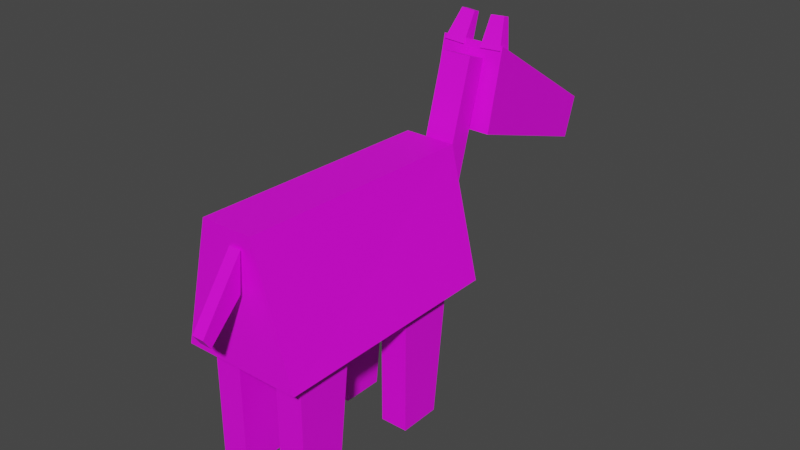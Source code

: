 # Source: turret-10.blend  (saved by Blender 3.0.42; exported with 4.5.12 LTS)
import bpy
from mathutils import Matrix  # noqa: F401  (used for matrix-valued properties, if any)

bpy.ops.wm.read_factory_settings(use_empty=True)
scene = bpy.context.scene
scene.name = 'Scene'

# ---- collections
col_body = bpy.data.collections.new('body'); scene.collection.children.link(col_body)
col_legs = bpy.data.collections.new('legs'); scene.collection.children.link(col_legs)

# ---- images (referenced by path relative to the original .blend; pixels are not part of the script)
import os
ASSET_DIR = os.environ.get("B2B_ASSET_DIR", "")  # directory of the original .blend (textures are referenced by path, not embedded)
HERE = os.path.dirname(os.path.abspath(__file__))  # packed textures are extracted next to this script under _unpacked/

def load_image(name, relpath, width, height, colorspace="sRGB"):
    """Load a texture the original file referenced (path relative to the .blend, or extracted next to this script)."""
    p = next((c for c in (os.path.join(HERE, relpath), os.path.join(ASSET_DIR, relpath)) if relpath and os.path.exists(c)), "")
    if p:
        img = bpy.data.images.load(p, check_existing=True)
        img.name = name
    else:  # same state as the original file: an image datablock whose file is absent (Cycles renders it pink)
        img = bpy.data.images.new(name, width, height)
        img.source = "FILE"
        img.filepath = "//" + (relpath or name)
    img.colorspace_settings.name = colorspace
    return img
img_entities_texture_01_png = load_image('entities_texture-01.png', 'entities_texture-01.png', 1024, 1024, 'sRGB')

# ---- materials (node trees are filled in below, after node groups)
mat_primary_texture = bpy.data.materials.new('primary_texture')
mat_primary_texture.use_transparent_shadow = False

# ---- material node trees
mat_primary_texture.use_nodes = True; mat_primary_texture.node_tree.nodes.clear()
_N = mat_primary_texture.node_tree.nodes; _L = mat_primary_texture.node_tree.links
n0 = _N.new('ShaderNodeBsdfPrincipled'); n0.name = 'Principled BSDF'; n0.location = (10, 300)
n0.distribution = 'GGX'
n0.subsurface_method = 'RANDOM_WALK_SKIN'
n0.inputs[3].default_value = 1.45
n0.inputs[27].default_value = (0.0, 0.0, 0.0, 1.0)
n0.inputs[28].default_value = 1.0
n1 = _N.new('ShaderNodeOutputMaterial'); n1.name = 'Material Output'; n1.location = (300, 300)
n2 = _N.new('ShaderNodeTexImage'); n2.name = 'Image Texture'; n2.location = (-280, 248)
n2.image = img_entities_texture_01_png
_L.new(n0.outputs[0], n1.inputs[0])
_L.new(n2.outputs[0], n0.inputs[0])
n1.is_active_output = True

# ---- world
world_world = bpy.data.worlds.new('World'); scene.world = world_world
world_world.use_nodes = True; world_world.node_tree.nodes.clear()
_N = world_world.node_tree.nodes; _L = world_world.node_tree.links
n0 = _N.new('ShaderNodeOutputWorld'); n0.name = 'World Output'; n0.location = (300, 300)
n1 = _N.new('ShaderNodeBackground'); n1.name = 'Background'; n1.location = (10, 300)
n1.inputs[0].default_value = (0.05088, 0.05088, 0.05088, 1.0)
_L.new(n1.outputs[0], n0.inputs[0])
n0.is_active_output = True
world_world.color = (0.05088, 0.05088, 0.05088)
world_world.use_sun_shadow = False
world_world.sun_shadow_jitter_overblur = 0.0

# ---- meshes
me_plane_001 = bpy.data.meshes.new('Plane.001')
me_plane_001.from_pydata([(-0.5748, -0.8863, 0.2443), (-0.6138, 0.6942, 0.2443), (0.1985, -0.819, -9.048e-08), (0.1985, 0.6942, -9.048e-08), (-0.5748, -0.8863, 0.5735), (-0.6138, 0.6942, 0.5735), (0.1985, -0.819, 0.8178), (0.1985, 0.6942, 0.7647)], [], [(0, 1, 3, 2), (4, 6, 7, 5), (2, 3, 7, 6), (1, 0, 4, 5), (0, 2, 6, 4), (3, 1, 5, 7)])
_uv = me_plane_001.uv_layers.new(name='UVMap')
_uv.uv.foreach_set('vector', [0.5878, 0.2712, 0.6334, 0.2712, 0.6328, 0.2957, 0.5892, 0.2946, 0.4679, 0.224, 0.4679, 0.2474, 0.4324, 0.2475, 0.4323, 0.2235, 0.3691, 0.3163, 0.3691, 0.2579, 0.3986, 0.2579, 0.4007, 0.3163, 0.4293, 0.2934, 0.3846, 0.2928, 0.3848, 0.2835, 0.4294, 0.2841, 0.2812, 0.2066, 0.2911, 0.2364, 0.2596, 0.237, 0.2685, 0.2069, 0.3669, 0.3553, 0.3755, 0.3269, 0.387, 0.3269, 0.3936, 0.3553])
me_plane_001.materials.append(mat_primary_texture)
me_plane_001.use_remesh_fix_poles = True
me_plane_001.use_remesh_preserve_attributes = False
me_plane_001.update()
me_plane_004 = bpy.data.meshes.new('Plane.004')
me_plane_004.from_pydata([(-0.5562, -0.4546, -3.35e-08), (-0.7636, -0.2447, -1.785e-08), (-0.3167, -0.4755, -5.159e-08), (-0.6961, -0.2003, -2.295e-08), (-0.5562, -0.4546, 0.07683), (-0.7636, -0.2447, 0.07683), (-0.3167, -0.4755, 0.07683), (-0.6961, -0.2003, 0.07683)], [], [(0, 2, 3, 1), (4, 5, 7, 6), (2, 0, 4, 6), (1, 3, 7, 5), (3, 2, 6, 7), (0, 1, 5, 4)])
_uv = me_plane_004.uv_layers.new(name='UVMap')
_uv.uv.foreach_set('vector', [0.9074, 0.1164, 0.9175, 0.09949, 0.9175, 0.138, 0.9113, 0.1403, 0.9232, 0.1286, 0.9271, 0.1047, 0.9333, 0.107, 0.9333, 0.1455, 0.9347, 0.1465, 0.9347, 0.1268, 0.941, 0.1268, 0.941, 0.1465, 0.9191, 0.1478, 0.9191, 0.1412, 0.9254, 0.1412, 0.9254, 0.1478, 0.9191, 0.1412, 0.9191, 0.1027, 0.9254, 0.1027, 0.9254, 0.1412, 0.9347, 0.1268, 0.9347, 0.1083, 0.941, 0.1083, 0.941, 0.1268])
me_plane_004.materials.append(mat_primary_texture)
me_plane_004.use_remesh_fix_poles = True
me_plane_004.use_remesh_preserve_attributes = False
me_plane_004.update()
me_plane_005 = bpy.data.meshes.new('Plane.005')
me_plane_005.from_pydata([(-0.9059, -0.7918, 2.444e-10), (-0.8565, -0.2724, -1.083e-08), (0.06999, -0.5397, -8.078e-08), (0.06999, -0.2724, -8.078e-08), (-0.9059, -0.7918, 0.4197), (-0.8565, -0.2724, 0.4197), (0.06999, -0.5397, 0.4197), (0.06999, -0.2724, 0.4197)], [], [(0, 2, 3, 1), (4, 5, 7, 6), (3, 2, 6, 7), (0, 1, 5, 4), (2, 0, 4, 6), (1, 3, 7, 5)])
_k = {(0, 1): 1.0, (1, 3): 1.0, (2, 3): 1.0, (0, 2): 1.0, (4, 5): 1.0, (5, 7): 1.0, (6, 7): 1.0, (4, 6): 1.0}
me_plane_005.attributes.new('crease_edge', 'FLOAT', 'EDGE').data.foreach_set('value', [_k.get((min(e.vertices), max(e.vertices)), 0.0) for e in me_plane_005.edges])
_uv = me_plane_005.uv_layers.new(name='UVMap')
_uv.uv.foreach_set('vector', [0.5559, 0.3875, 0.5453, 0.4282, 0.5342, 0.4282, 0.5342, 0.3896, 0.5555, 0.3875, 0.5338, 0.3896, 0.5338, 0.4282, 0.545, 0.4282, 0.5275, 0.3858, 0.5275, 0.3733, 0.5472, 0.3734, 0.5471, 0.3859, 0.3623, 0.3893, 0.3623, 0.3595, 0.3863, 0.3595, 0.3863, 0.3893, 0.274, 0.3742, 0.274, 0.3381, 0.289, 0.3381, 0.289, 0.3742, 0.412, 0.8421, 0.412, 0.6071, 0.5185, 0.6071, 0.5185, 0.8421])
me_plane_005.materials.append(mat_primary_texture)
me_plane_005.use_remesh_fix_poles = True
me_plane_005.use_remesh_preserve_attributes = False
me_plane_005.update()
me_plane_006 = bpy.data.meshes.new('Plane.006')
me_plane_006.from_pydata([(-0.8525, -0.4108, -1.801e-08), (-0.8598, -0.2712, -1.058e-08), (0.07912, -0.4096, -8.441e-08), (0.07317, -0.2712, -8.102e-08), (-0.8525, -0.4108, 0.1969), (-0.8598, -0.2712, 0.1969), (0.07912, -0.4096, 0.1969), (0.07317, -0.2712, 0.1969)], [], [(0, 2, 3, 1), (4, 5, 7, 6), (3, 2, 6, 7), (0, 1, 5, 4), (2, 0, 4, 6), (1, 3, 7, 5)])
_uv = me_plane_006.uv_layers.new(name='UVMap')
_uv.uv.foreach_set('vector', [0.5331, 0.4118, 0.5331, 0.4571, 0.5264, 0.4568, 0.5263, 0.4115, 0.5211, 0.4545, 0.5144, 0.4549, 0.5144, 0.4095, 0.5211, 0.4093, 0.5281, 0.4619, 0.5214, 0.4619, 0.5214, 0.4523, 0.5281, 0.4523, 0.4826, 0.4401, 0.4893, 0.4401, 0.4893, 0.4497, 0.4826, 0.4497, 0.4994, 0.4568, 0.4994, 0.4115, 0.509, 0.4115, 0.509, 0.4568, 0.4684, 0.4554, 0.4684, 0.41, 0.478, 0.41, 0.478, 0.4554])
me_plane_006.materials.append(mat_primary_texture)
me_plane_006.use_remesh_fix_poles = True
me_plane_006.use_remesh_preserve_attributes = False
me_plane_006.update()
me_plane_003 = bpy.data.meshes.new('Plane.003')
me_plane_003.from_pydata([(-0.8525, -0.4108, -1.801e-08), (-0.8598, -0.2712, -1.058e-08), (-0.6569, -0.3634, -9.266e-08), (-0.6629, -0.2712, -8.102e-08), (-0.8525, -0.4108, 0.09014), (-0.8598, -0.2712, 0.09014), (-0.6569, -0.3634, 0.04371), (-0.6629, -0.2712, 0.04371)], [], [(0, 2, 3, 1), (4, 5, 7, 6), (3, 2, 6, 7), (0, 1, 5, 4), (2, 0, 4, 6), (1, 3, 7, 5)])
_uv = me_plane_003.uv_layers.new(name='UVMap')
_uv.uv.foreach_set('vector', [0.4363, 0.4167, 0.4363, 0.4348, 0.4337, 0.4347, 0.4336, 0.4165, 0.4316, 0.4337, 0.4289, 0.4339, 0.4289, 0.4157, 0.4316, 0.4156, 0.4343, 0.4367, 0.4317, 0.4367, 0.4317, 0.4328, 0.4343, 0.4328, 0.4161, 0.428, 0.4188, 0.428, 0.4188, 0.4318, 0.4161, 0.4318, 0.4229, 0.4346, 0.4229, 0.4165, 0.4267, 0.4165, 0.4267, 0.4346, 0.4105, 0.4341, 0.4105, 0.4159, 0.4143, 0.4159, 0.4143, 0.4341])
me_plane_003.materials.append(mat_primary_texture)
me_plane_003.use_remesh_fix_poles = True
me_plane_003.use_remesh_preserve_attributes = False
me_plane_003.update()
me_plane_002 = bpy.data.meshes.new('Plane.002')
me_plane_002.from_pydata([(-0.8255, -0.6449, -1.318e-08), (-0.8598, -0.2712, -1.058e-08), (0.07317, -0.5405, -8.102e-08), (0.07317, -0.2712, -8.102e-08), (-0.8255, -0.6449, 0.1786), (-0.8598, -0.2712, 0.1786), (0.07317, -0.5405, 0.1786), (0.07317, -0.2712, 0.1786)], [], [(0, 2, 3, 1), (4, 5, 7, 6), (3, 2, 6, 7), (0, 1, 5, 4), (2, 0, 4, 6), (1, 3, 7, 5)])
_uv = me_plane_002.uv_layers.new(name='UVMap')
_uv.uv.foreach_set('vector', [0.3752, 0.3508, 0.3758, 0.3967, 0.3623, 0.3985, 0.3618, 0.352, 0.3613, 0.3522, 0.3745, 0.352, 0.3745, 0.3982, 0.3611, 0.3982, 0.3704, 0.3759, 0.3704, 0.3895, 0.3613, 0.3895, 0.3613, 0.3759, 0.3701, 0.3533, 0.3701, 0.3723, 0.3611, 0.3723, 0.3611, 0.3533, 0.3776, 0.3974, 0.3776, 0.3515, 0.3866, 0.3515, 0.3866, 0.3974, 0.3771, 0.3982, 0.3771, 0.3508, 0.3862, 0.3508, 0.3862, 0.3982])
me_plane_002.materials.append(mat_primary_texture)
me_plane_002.use_remesh_fix_poles = True
me_plane_002.use_remesh_preserve_attributes = False
me_plane_002.update()

# ---- objects
ob_empty = bpy.data.objects.new('Empty', None)
ob_empty_001 = bpy.data.objects.new('Empty.001', None)
ob_plane = bpy.data.objects.new('Plane', me_plane_001)
ob_plane_003 = bpy.data.objects.new('Plane.003', me_plane_004)
ob_plane_004 = bpy.data.objects.new('Plane.004', me_plane_005)
ob_plane_005 = bpy.data.objects.new('Plane.005', me_plane_006)
ob_plane_008 = bpy.data.objects.new('Plane.008', me_plane_003)
ob_plane_009 = bpy.data.objects.new('Plane.009', me_plane_003)
ob_plane_001 = bpy.data.objects.new('Plane.001', me_plane_002)
ob_plane_002 = bpy.data.objects.new('Plane.002', me_plane_002)
ob_plane_006 = bpy.data.objects.new('Plane.006', me_plane_002)
ob_plane_007 = bpy.data.objects.new('Plane.007', me_plane_002)

# ---- transforms, parenting, visibility, modifiers, constraints
ob_empty.location = (0.0, -2.583, 0.07777)
ob_empty.rotation_euler = (1.571, -4.371e-08, 1.571)
ob_empty.scale = (8.0, 8.0, 8.0)
ob_empty.empty_display_type = 'IMAGE'
ob_empty_001.location = (1.931, 2.352, 2.344)
ob_empty_001.rotation_euler = (1.571, -4.371e-08, 3.142)
ob_empty_001.scale = (8.0, 8.0, 8.0)
ob_empty_001.empty_display_type = 'IMAGE'
ob_plane.location = (0.4038, 3.53e-08, 1.003)
ob_plane.rotation_euler = (-3.142, 1.571, 0.0)
ob_plane_003.location = (0.02854, -1.184, 1.852)
ob_plane_003.rotation_euler = (3.142, 4.712, 0.0)
ob_plane_004.location = (0.2021, 1.898, 1.03)
ob_plane_004.rotation_euler = (-1.571, 0.3207, 1.571)
ob_plane_005.location = (0.09845, 1.485, 1.838)
ob_plane_005.rotation_euler = (-1.571, 4.997, 1.571)
ob_plane_008.location = (-0.2165, 1.598, 2.834)
ob_plane_008.rotation_euler = (1.062e-07, 4.997, 1.571)
ob_plane_009.location = (0.2078, 1.598, 2.834)
ob_plane_009.rotation_euler = (-3.142, 1.855, 1.571)
ob_plane_009.scale = (-1.0, 1.0, 1.0)
ob_plane_001.location = (-0.1293, -0.004642, 0.06963)
ob_plane_001.rotation_euler = (-3.142, 1.571, 0.0)
ob_plane_002.location = (-0.1293, -0.8435, 0.06963)
ob_plane_002.rotation_euler = (-3.142, 1.571, 0.0)
ob_plane_006.location = (0.3271, -0.004642, 0.06963)
ob_plane_006.rotation_euler = (-3.142, 1.571, 0.0)
ob_plane_007.location = (0.3271, -0.8435, 0.06963)
ob_plane_007.rotation_euler = (-3.142, 1.571, 0.0)

# ---- collection membership
col_body.objects.link(ob_empty)
col_body.objects.link(ob_empty_001)
col_body.objects.link(ob_plane)
col_body.objects.link(ob_plane_003)
col_body.objects.link(ob_plane_004)
col_body.objects.link(ob_plane_005)
col_body.objects.link(ob_plane_008)
col_body.objects.link(ob_plane_009)
col_legs.objects.link(ob_plane_001)
col_legs.objects.link(ob_plane_002)
col_legs.objects.link(ob_plane_006)
col_legs.objects.link(ob_plane_007)

# ---- scene / render settings (as saved in the file)
scene.frame_start = 1; scene.frame_end = 250; scene.frame_set(1)
scene.render.engine = 'BLENDER_EEVEE_NEXT'
scene.cycles.sampling_pattern = 'TABULATED_SOBOL'
scene.cycles.use_light_tree = False
scene.view_settings.view_transform = 'Filmic'
bpy.context.view_layer.update()

# ---- added for rendering (the .blend has no active camera and no usable light): camera, sun
cam_auto = bpy.data.cameras.new('AutoCamera')
cam_auto.lens = 50.0
cam_auto.sensor_width = 36.0
cam_auto.clip_end = 1000.0
ob_auto_camera = bpy.data.objects.new('AutoCamera', cam_auto)
scene.collection.objects.link(ob_auto_camera)
ob_auto_camera.location = (3.68147, -3.80824, 4.06162)
ob_auto_camera.rotation_euler = (1.09748, -7.21219e-08, 0.694738)
scene.camera = ob_auto_camera
light_auto_sun = bpy.data.lights.new('AutoSun', 'SUN')
light_auto_sun.energy = 3.0
light_auto_sun.angle = 0.0523599
ob_auto_sun = bpy.data.objects.new('AutoSun', light_auto_sun)
scene.collection.objects.link(ob_auto_sun)
ob_auto_sun.rotation_euler = (0.872665, 0.174533, 0.523599)
bpy.context.view_layer.update()
